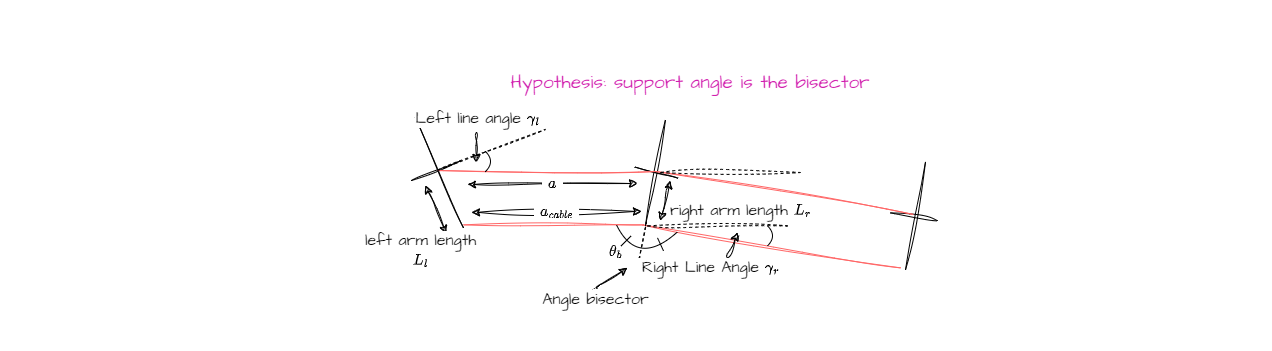

The diagram above was exported from draw.io. Its source (the exported page's mxGraphModel, read from the mxfile embedded in the PNG):
<mxGraphModel dx="541" dy="541" grid="1" gridSize="10" guides="1" tooltips="1" connect="1" arrows="1" fold="1" page="1" pageScale="1" pageWidth="827" pageHeight="1169" math="1" shadow="0">
  <root>
    <mxCell id="0" />
    <mxCell id="1" parent="0" />
    <mxCell id="41" value="" style="rounded=0;whiteSpace=wrap;html=1;sketch=1;hachureGap=4;jiggle=2;curveFitting=1;fontFamily=Architects Daughter;fontSource=https%3A%2F%2Ffonts.googleapis.com%2Fcss%3Ffamily%3DArchitects%2BDaughter;fontSize=20;fillColor=default;strokeColor=none;" vertex="1" parent="1">
      <mxGeometry width="1270.08" height="350" as="geometry" />
    </mxCell>
    <mxCell id="3" value="" style="endArrow=none;html=1;hachureGap=4;fontFamily=Architects Daughter;fontSource=https%3A%2F%2Ffonts.googleapis.com%2Fcss%3Ffamily%3DArchitects%2BDaughter;fontSize=16;dashed=1;sketch=1;jiggle=2;curveFitting=1;" edge="1" parent="1">
      <mxGeometry width="50" height="50" relative="1" as="geometry">
        <mxPoint x="637" y="270.3699999999999" as="sourcePoint" />
        <mxPoint x="646" y="221.3699999999999" as="targetPoint" />
      </mxGeometry>
    </mxCell>
    <mxCell id="4" value="" style="endArrow=none;html=1;sketch=1;hachureGap=4;jiggle=2;curveFitting=1;fontFamily=Architects Daughter;fontSource=https%3A%2F%2Ffonts.googleapis.com%2Fcss%3Ffamily%3DArchitects%2BDaughter;fontSize=16;" edge="1" parent="1">
      <mxGeometry width="50" height="50" relative="1" as="geometry">
        <mxPoint x="461" y="160" as="sourcePoint" />
        <mxPoint x="411" y="180" as="targetPoint" />
      </mxGeometry>
    </mxCell>
    <mxCell id="5" value="" style="endArrow=none;html=1;sketch=1;hachureGap=4;jiggle=2;curveFitting=1;fontFamily=Architects Daughter;fontSource=https%3A%2F%2Ffonts.googleapis.com%2Fcss%3Ffamily%3DArchitects%2BDaughter;fontSize=16;" edge="1" parent="1">
      <mxGeometry width="50" height="50" relative="1" as="geometry">
        <mxPoint x="463" y="227.3699999999999" as="sourcePoint" />
        <mxPoint x="415" y="117" as="targetPoint" />
      </mxGeometry>
    </mxCell>
    <mxCell id="6" value="" style="endArrow=none;html=1;sketch=1;hachureGap=4;jiggle=2;curveFitting=1;fontFamily=Architects Daughter;fontSource=https%3A%2F%2Ffonts.googleapis.com%2Fcss%3Ffamily%3DArchitects%2BDaughter;fontSize=16;strokeColor=#FF6666;" edge="1" parent="1">
      <mxGeometry width="50" height="50" relative="1" as="geometry">
        <mxPoint x="643" y="224.3699999999999" as="sourcePoint" />
        <mxPoint x="463" y="224.3699999999999" as="targetPoint" />
      </mxGeometry>
    </mxCell>
    <mxCell id="7" value="" style="endArrow=none;html=1;sketch=1;hachureGap=4;jiggle=2;curveFitting=1;fontFamily=Architects Daughter;fontSource=https%3A%2F%2Ffonts.googleapis.com%2Fcss%3Ffamily%3DArchitects%2BDaughter;fontSize=16;strokeColor=#FF6666;" edge="1" parent="1">
      <mxGeometry width="50" height="50" relative="1" as="geometry">
        <mxPoint x="900" y="267.3699999999999" as="sourcePoint" />
        <mxPoint x="642" y="224.3699999999999" as="targetPoint" />
      </mxGeometry>
    </mxCell>
    <mxCell id="8" value="" style="group;rotation=10;sketch=1;hachureGap=4;jiggle=2;curveFitting=1;fontFamily=Architects Daughter;fontSource=https%3A%2F%2Ffonts.googleapis.com%2Fcss%3Ffamily%3DArchitects%2BDaughter;fontSize=20;" vertex="1" connectable="0" parent="1">
      <mxGeometry x="890" y="160.3699999999999" width="48" height="110" as="geometry" />
    </mxCell>
    <mxCell id="9" value="" style="endArrow=none;html=1;sketch=1;hachureGap=4;jiggle=2;curveFitting=1;fontFamily=Architects Daughter;fontSource=https%3A%2F%2Ffonts.googleapis.com%2Fcss%3Ffamily%3DArchitects%2BDaughter;fontSize=16;" edge="1" parent="8">
      <mxGeometry width="50" height="50" relative="1" as="geometry">
        <mxPoint x="15" y="109" as="sourcePoint" />
        <mxPoint x="35" y="1" as="targetPoint" />
      </mxGeometry>
    </mxCell>
    <mxCell id="10" value="" style="endArrow=none;html=1;sketch=1;hachureGap=4;jiggle=2;curveFitting=1;fontFamily=Architects Daughter;fontSource=https%3A%2F%2Ffonts.googleapis.com%2Fcss%3Ffamily%3DArchitects%2BDaughter;fontSize=16;" edge="1" parent="8">
      <mxGeometry width="50" height="50" relative="1" as="geometry">
        <mxPoint x="47" y="60" as="sourcePoint" />
        <mxPoint y="52" as="targetPoint" />
      </mxGeometry>
    </mxCell>
    <mxCell id="11" value="&amp;nbsp;Right Line Angle \(\gamma_r\)" style="endArrow=classic;startArrow=none;html=1;rounded=0;shadow=0;sketch=1;hachureGap=4;jiggle=2;curveFitting=1;strokeColor=default;fontFamily=Architects Daughter;fontSource=https%3A%2F%2Ffonts.googleapis.com%2Fcss%3Ffamily%3DArchitects%2BDaughter;fontSize=16;startSize=6;endSize=6;curved=1;jumpSize=6;startFill=0;" edge="1" parent="1">
      <mxGeometry x="-1" y="22" width="50" height="50" relative="1" as="geometry">
        <mxPoint x="727" y="257.3699999999999" as="sourcePoint" />
        <mxPoint x="737" y="231.8699999999999" as="targetPoint" />
        <mxPoint y="18" as="offset" />
      </mxGeometry>
    </mxCell>
    <mxCell id="12" value="" style="endArrow=none;html=1;sketch=1;hachureGap=4;jiggle=2;curveFitting=1;fontFamily=Architects Daughter;fontSource=https%3A%2F%2Ffonts.googleapis.com%2Fcss%3Ffamily%3DArchitects%2BDaughter;fontSize=16;" edge="1" parent="1">
      <mxGeometry width="50" height="50" relative="1" as="geometry">
        <mxPoint x="645" y="225.3699999999999" as="sourcePoint" />
        <mxPoint x="665" y="119" as="targetPoint" />
      </mxGeometry>
    </mxCell>
    <mxCell id="13" value="" style="endArrow=none;html=1;sketch=1;hachureGap=4;jiggle=2;curveFitting=1;fontFamily=Architects Daughter;fontSource=https%3A%2F%2Ffonts.googleapis.com%2Fcss%3Ffamily%3DArchitects%2BDaughter;fontSize=16;" edge="1" parent="1">
      <mxGeometry width="50" height="50" relative="1" as="geometry">
        <mxPoint x="678" y="178" as="sourcePoint" />
        <mxPoint x="634" y="166.3699999999999" as="targetPoint" />
      </mxGeometry>
    </mxCell>
    <mxCell id="14" value="Angle bisector" style="endArrow=classic;startArrow=none;html=1;rounded=0;shadow=0;sketch=1;hachureGap=4;jiggle=2;curveFitting=1;strokeColor=default;fontFamily=Architects Daughter;fontSource=https%3A%2F%2Ffonts.googleapis.com%2Fcss%3Ffamily%3DArchitects%2BDaughter;fontSize=16;startSize=6;endSize=6;curved=1;jumpSize=6;startFill=0;" edge="1" parent="1">
      <mxGeometry x="-1" y="-12" width="50" height="50" relative="1" as="geometry">
        <mxPoint x="597" y="287.3699999999999" as="sourcePoint" />
        <mxPoint x="627" y="267.3699999999999" as="targetPoint" />
        <mxPoint x="-9" y="2" as="offset" />
      </mxGeometry>
    </mxCell>
    <mxCell id="15" value="" style="endArrow=none;dashed=1;html=1;strokeWidth=1;hachureGap=4;fontFamily=Architects Daughter;fontSource=https%3A%2F%2Ffonts.googleapis.com%2Fcss%3Ffamily%3DArchitects%2BDaughter;fontSize=20;sketch=1;jiggle=2;curveFitting=1;" edge="1" parent="1">
      <mxGeometry width="50" height="50" relative="1" as="geometry">
        <mxPoint x="647" y="225.3699999999999" as="sourcePoint" />
        <mxPoint x="787" y="225.3699999999999" as="targetPoint" />
      </mxGeometry>
    </mxCell>
    <mxCell id="16" value="" style="endArrow=none;html=1;sketch=0;hachureGap=4;jiggle=2;curveFitting=1;strokeWidth=1;fontFamily=Architects Daughter;fontSource=https%3A%2F%2Ffonts.googleapis.com%2Fcss%3Ffamily%3DArchitects%2BDaughter;fontSize=20;curved=1;" edge="1" parent="1">
      <mxGeometry width="50" height="50" relative="1" as="geometry">
        <mxPoint x="767" y="245.3699999999999" as="sourcePoint" />
        <mxPoint x="767" y="225.3699999999999" as="targetPoint" />
        <Array as="points">
          <mxPoint x="777" y="235.3699999999999" />
        </Array>
      </mxGeometry>
    </mxCell>
    <mxCell id="17" value="&lt;span style=&quot;font-size: 16px;&quot;&gt;\(\theta_b\)&lt;/span&gt;" style="endArrow=none;html=1;sketch=0;hachureGap=4;jiggle=2;curveFitting=1;strokeWidth=1;fontFamily=Architects Daughter;fontSource=https%3A%2F%2Ffonts.googleapis.com%2Fcss%3Ffamily%3DArchitects%2BDaughter;fontSize=20;curved=1;" edge="1" parent="1">
      <mxGeometry x="-0.5733" y="-12" width="50" height="50" relative="1" as="geometry">
        <mxPoint x="616" y="224.3699999999999" as="sourcePoint" />
        <mxPoint x="677" y="231.3699999999999" as="targetPoint" />
        <Array as="points">
          <mxPoint x="637" y="267.3699999999999" />
        </Array>
        <mxPoint as="offset" />
      </mxGeometry>
    </mxCell>
    <mxCell id="18" value="" style="endArrow=none;html=1;sketch=0;hachureGap=4;jiggle=2;curveFitting=1;strokeWidth=1;fontFamily=Architects Daughter;fontSource=https%3A%2F%2Ffonts.googleapis.com%2Fcss%3Ffamily%3DArchitects%2BDaughter;fontSize=20;curved=1;" edge="1" parent="1">
      <mxGeometry width="50" height="50" relative="1" as="geometry">
        <mxPoint x="620.6500000000001" y="245.3699999999999" as="sourcePoint" />
        <mxPoint x="630.6500000000001" y="235.3699999999999" as="targetPoint" />
      </mxGeometry>
    </mxCell>
    <mxCell id="19" value="" style="endArrow=none;html=1;sketch=0;hachureGap=4;jiggle=2;curveFitting=1;strokeWidth=1;fontFamily=Architects Daughter;fontSource=https%3A%2F%2Ffonts.googleapis.com%2Fcss%3Ffamily%3DArchitects%2BDaughter;fontSize=20;curved=1;startSize=6;" edge="1" parent="1">
      <mxGeometry width="50" height="50" relative="1" as="geometry">
        <mxPoint x="663" y="250.3699999999999" as="sourcePoint" />
        <mxPoint x="657" y="237.3699999999999" as="targetPoint" />
      </mxGeometry>
    </mxCell>
    <mxCell id="31" value="Hypothesis: support angle is the bisector" style="text;html=1;strokeColor=none;fillColor=none;align=center;verticalAlign=middle;whiteSpace=wrap;rounded=0;labelBackgroundColor=none;sketch=0;hachureGap=4;jiggle=2;curveFitting=1;strokeWidth=2;fontFamily=Architects Daughter;fontSource=https%3A%2F%2Ffonts.googleapis.com%2Fcss%3Ffamily%3DArchitects%2BDaughter;fontSize=19;fontColor=#D11FAE;" vertex="1" parent="1">
      <mxGeometry x="475" y="59" width="430" height="47.37" as="geometry" />
    </mxCell>
    <mxCell id="32" value="" style="endArrow=none;html=1;sketch=1;hachureGap=4;jiggle=2;curveFitting=1;fontFamily=Architects Daughter;fontSource=https%3A%2F%2Ffonts.googleapis.com%2Fcss%3Ffamily%3DArchitects%2BDaughter;fontSize=16;strokeColor=#FF6666;" edge="1" parent="1">
      <mxGeometry width="50" height="50" relative="1" as="geometry">
        <mxPoint x="655" y="171" as="sourcePoint" />
        <mxPoint x="437" y="170" as="targetPoint" />
      </mxGeometry>
    </mxCell>
    <mxCell id="33" value="" style="endArrow=none;html=1;sketch=1;hachureGap=4;jiggle=2;curveFitting=1;fontFamily=Architects Daughter;fontSource=https%3A%2F%2Ffonts.googleapis.com%2Fcss%3Ffamily%3DArchitects%2BDaughter;fontSize=16;strokeColor=#FF6666;" edge="1" parent="1">
      <mxGeometry width="50" height="50" relative="1" as="geometry">
        <mxPoint x="913" y="213.9999999999999" as="sourcePoint" />
        <mxPoint x="655" y="170.9999999999999" as="targetPoint" />
      </mxGeometry>
    </mxCell>
    <mxCell id="34" value="" style="endArrow=none;dashed=1;html=1;strokeWidth=1;hachureGap=4;fontFamily=Architects Daughter;fontSource=https%3A%2F%2Ffonts.googleapis.com%2Fcss%3Ffamily%3DArchitects%2BDaughter;fontSize=20;sketch=1;jiggle=2;curveFitting=1;" edge="1" parent="1">
      <mxGeometry width="50" height="50" relative="1" as="geometry">
        <mxPoint x="660" y="171.9999999999999" as="sourcePoint" />
        <mxPoint x="799.9999999999999" y="171.9999999999999" as="targetPoint" />
      </mxGeometry>
    </mxCell>
    <mxCell id="35" value="&amp;nbsp;\(a\)&amp;nbsp;" style="endArrow=classic;startArrow=classic;html=1;sketch=1;hachureGap=4;jiggle=2;curveFitting=1;fontFamily=Architects Daughter;fontSource=https%3A%2F%2Ffonts.googleapis.com%2Fcss%3Ffamily%3DArchitects%2BDaughter;fontSize=16;" edge="1" parent="1">
      <mxGeometry width="50" height="50" relative="1" as="geometry">
        <mxPoint x="467" y="184" as="sourcePoint" />
        <mxPoint x="637" y="183" as="targetPoint" />
      </mxGeometry>
    </mxCell>
    <mxCell id="36" value="&amp;nbsp;\(a_{cable}\)&amp;nbsp;" style="endArrow=classic;startArrow=classic;html=1;sketch=1;hachureGap=4;jiggle=2;curveFitting=1;fontFamily=Architects Daughter;fontSource=https%3A%2F%2Ffonts.googleapis.com%2Fcss%3Ffamily%3DArchitects%2BDaughter;fontSize=16;" edge="1" parent="1">
      <mxGeometry width="50" height="50" relative="1" as="geometry">
        <mxPoint x="471" y="211.87" as="sourcePoint" />
        <mxPoint x="641" y="210.8699999999999" as="targetPoint" />
      </mxGeometry>
    </mxCell>
    <mxCell id="37" value="" style="endArrow=none;dashed=1;html=1;strokeWidth=1;hachureGap=4;fontFamily=Architects Daughter;fontSource=https%3A%2F%2Ffonts.googleapis.com%2Fcss%3Ffamily%3DArchitects%2BDaughter;fontSize=20;sketch=1;jiggle=2;curveFitting=1;" edge="1" parent="1">
      <mxGeometry width="50" height="50" relative="1" as="geometry">
        <mxPoint x="437" y="170" as="sourcePoint" />
        <mxPoint x="545" y="129" as="targetPoint" />
      </mxGeometry>
    </mxCell>
    <mxCell id="39" value="Left line angle \(\gamma_l\)" style="endArrow=classic;startArrow=none;html=1;rounded=0;shadow=0;sketch=1;hachureGap=4;jiggle=2;curveFitting=1;strokeColor=default;fontFamily=Architects Daughter;fontSource=https%3A%2F%2Ffonts.googleapis.com%2Fcss%3Ffamily%3DArchitects%2BDaughter;fontSize=16;startSize=6;endSize=6;curved=1;jumpSize=6;startFill=0;" edge="1" parent="1">
      <mxGeometry x="-1" y="20" width="50" height="50" relative="1" as="geometry">
        <mxPoint x="476" y="132" as="sourcePoint" />
        <mxPoint x="476" y="162" as="targetPoint" />
        <mxPoint x="-19" y="-14" as="offset" />
      </mxGeometry>
    </mxCell>
    <mxCell id="40" value="" style="endArrow=none;html=1;sketch=0;hachureGap=4;jiggle=2;curveFitting=1;strokeWidth=1;fontFamily=Architects Daughter;fontSource=https%3A%2F%2Ffonts.googleapis.com%2Fcss%3Ffamily%3DArchitects%2BDaughter;fontSize=20;curved=1;" edge="1" parent="1">
      <mxGeometry width="50" height="50" relative="1" as="geometry">
        <mxPoint x="485.0000000000001" y="170.9999999999999" as="sourcePoint" />
        <mxPoint x="485.0000000000001" y="150.9999999999999" as="targetPoint" />
        <Array as="points">
          <mxPoint x="495" y="160.9999999999999" />
        </Array>
      </mxGeometry>
    </mxCell>
    <mxCell id="42" value="left arm length&lt;br&gt;\(L_l\)" style="endArrow=classic;startArrow=classic;html=1;sketch=1;hachureGap=4;jiggle=2;curveFitting=1;fontFamily=Architects Daughter;fontSource=https%3A%2F%2Ffonts.googleapis.com%2Fcss%3Ffamily%3DArchitects%2BDaughter;fontSize=16;" edge="1" parent="1">
      <mxGeometry x="1" y="-31" width="50" height="50" relative="1" as="geometry">
        <mxPoint x="425" y="185" as="sourcePoint" />
        <mxPoint x="446" y="233" as="targetPoint" />
        <mxPoint x="2" y="4" as="offset" />
      </mxGeometry>
    </mxCell>
    <mxCell id="44" value="right arm length \(L_r\)" style="endArrow=classic;startArrow=classic;html=1;sketch=1;hachureGap=4;jiggle=2;curveFitting=1;fontFamily=Architects Daughter;fontSource=https%3A%2F%2Ffonts.googleapis.com%2Fcss%3Ffamily%3DArchitects%2BDaughter;fontSize=16;" edge="1" parent="1">
      <mxGeometry x="-0.4118" y="75" width="50" height="50" relative="1" as="geometry">
        <mxPoint x="670" y="180" as="sourcePoint" />
        <mxPoint x="660" y="220" as="targetPoint" />
        <mxPoint as="offset" />
      </mxGeometry>
    </mxCell>
  </root>
</mxGraphModel>